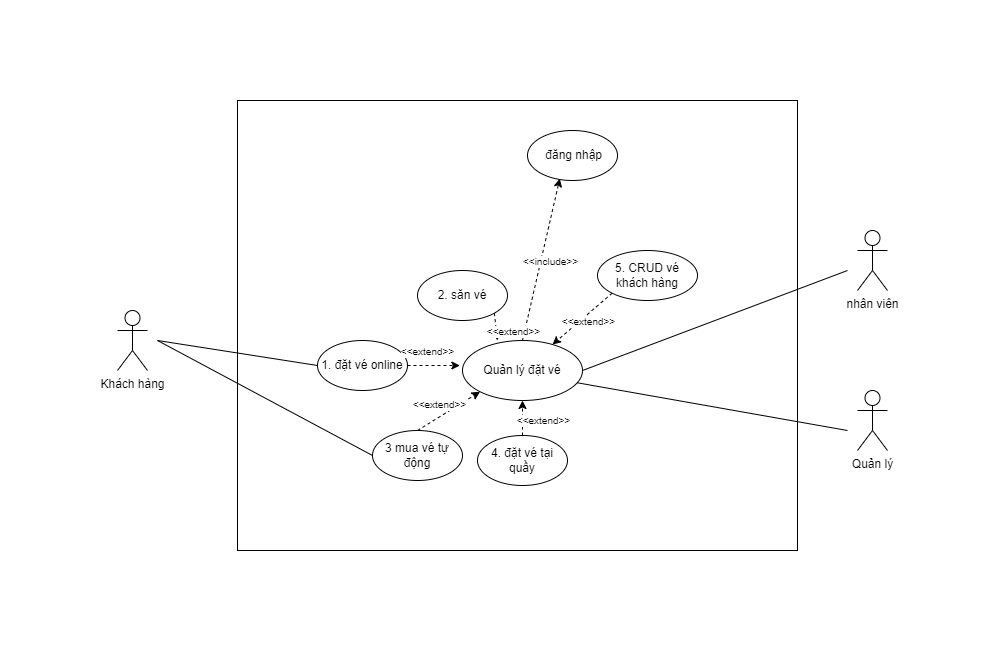

The diagram above was exported from draw.io. Its source (the exported page's mxGraphModel, read from the mxfile embedded in the PNG):
<mxGraphModel dx="1038" dy="521" grid="1" gridSize="10" guides="1" tooltips="1" connect="1" arrows="1" fold="1" page="1" pageScale="1" pageWidth="850" pageHeight="1100" math="0" shadow="0">
  <root>
    <mxCell id="0" />
    <mxCell id="1" parent="0" />
    <mxCell id="JS-C0xte93XMqFYqkr9B-1" value="" style="rounded=0;whiteSpace=wrap;html=1;fontSize=10;" vertex="1" parent="1">
      <mxGeometry x="200" y="130" width="560" height="450" as="geometry" />
    </mxCell>
    <mxCell id="JS-C0xte93XMqFYqkr9B-2" value="Khách hàng" style="shape=umlActor;verticalLabelPosition=bottom;verticalAlign=top;html=1;outlineConnect=0;" vertex="1" parent="1">
      <mxGeometry x="80" y="340" width="30" height="60" as="geometry" />
    </mxCell>
    <mxCell id="JS-C0xte93XMqFYqkr9B-3" value="nhân viên" style="shape=umlActor;verticalLabelPosition=bottom;verticalAlign=top;html=1;outlineConnect=0;" vertex="1" parent="1">
      <mxGeometry x="820" y="260" width="30" height="60" as="geometry" />
    </mxCell>
    <mxCell id="JS-C0xte93XMqFYqkr9B-7" value="Quản lý đặt vé" style="ellipse;whiteSpace=wrap;html=1;" vertex="1" parent="1">
      <mxGeometry x="425" y="370" width="120" height="60" as="geometry" />
    </mxCell>
    <mxCell id="JS-C0xte93XMqFYqkr9B-10" value="&amp;nbsp;đăng nhập" style="ellipse;whiteSpace=wrap;html=1;" vertex="1" parent="1">
      <mxGeometry x="490" y="160" width="90" height="50" as="geometry" />
    </mxCell>
    <mxCell id="JS-C0xte93XMqFYqkr9B-18" value="1. đặt vé online" style="ellipse;whiteSpace=wrap;html=1;" vertex="1" parent="1">
      <mxGeometry x="280" y="370" width="90" height="50" as="geometry" />
    </mxCell>
    <mxCell id="JS-C0xte93XMqFYqkr9B-19" value="4. đặt vé tại quầy" style="ellipse;whiteSpace=wrap;html=1;" vertex="1" parent="1">
      <mxGeometry x="440" y="465" width="90" height="50" as="geometry" />
    </mxCell>
    <mxCell id="JS-C0xte93XMqFYqkr9B-20" value="" style="endArrow=classic;html=1;rounded=0;exitX=1;exitY=0.5;exitDx=0;exitDy=0;entryX=-0.022;entryY=0.417;entryDx=0;entryDy=0;dashed=1;entryPerimeter=0;" edge="1" parent="1" source="JS-C0xte93XMqFYqkr9B-18" target="JS-C0xte93XMqFYqkr9B-7">
      <mxGeometry width="50" height="50" relative="1" as="geometry">
        <mxPoint x="473.13120370187676" y="242.65041025742232" as="sourcePoint" />
        <mxPoint x="420.68000000000006" y="270.24" as="targetPoint" />
      </mxGeometry>
    </mxCell>
    <mxCell id="JS-C0xte93XMqFYqkr9B-21" value="&amp;lt;&amp;lt;extend&amp;gt;&amp;gt;" style="edgeLabel;html=1;align=center;verticalAlign=middle;resizable=0;points=[];fontSize=10;" vertex="1" connectable="0" parent="JS-C0xte93XMqFYqkr9B-20">
      <mxGeometry x="-0.3901" y="1" relative="1" as="geometry">
        <mxPoint x="3" y="-14" as="offset" />
      </mxGeometry>
    </mxCell>
    <mxCell id="JS-C0xte93XMqFYqkr9B-22" value="" style="endArrow=classic;html=1;rounded=0;exitX=0.5;exitY=0;exitDx=0;exitDy=0;entryX=0.5;entryY=1;entryDx=0;entryDy=0;dashed=1;" edge="1" parent="1" source="JS-C0xte93XMqFYqkr9B-19" target="JS-C0xte93XMqFYqkr9B-7">
      <mxGeometry width="50" height="50" relative="1" as="geometry">
        <mxPoint x="379.9999999999991" y="385" as="sourcePoint" />
        <mxPoint x="437.3600000000001" y="405.02" as="targetPoint" />
      </mxGeometry>
    </mxCell>
    <mxCell id="JS-C0xte93XMqFYqkr9B-23" value="&amp;lt;&amp;lt;extend&amp;gt;&amp;gt;" style="edgeLabel;html=1;align=center;verticalAlign=middle;resizable=0;points=[];fontSize=10;" vertex="1" connectable="0" parent="JS-C0xte93XMqFYqkr9B-22">
      <mxGeometry x="-0.3901" y="1" relative="1" as="geometry">
        <mxPoint x="21" y="-5" as="offset" />
      </mxGeometry>
    </mxCell>
    <mxCell id="JS-C0xte93XMqFYqkr9B-24" value="" style="endArrow=none;html=1;rounded=0;fontSize=10;entryX=0;entryY=0.5;entryDx=0;entryDy=0;" edge="1" parent="1" target="JS-C0xte93XMqFYqkr9B-18">
      <mxGeometry width="50" height="50" relative="1" as="geometry">
        <mxPoint x="120" y="370" as="sourcePoint" />
        <mxPoint x="610" y="390" as="targetPoint" />
      </mxGeometry>
    </mxCell>
    <mxCell id="JS-C0xte93XMqFYqkr9B-25" value="" style="endArrow=none;html=1;rounded=0;fontSize=10;exitX=1;exitY=0.5;exitDx=0;exitDy=0;" edge="1" parent="1" source="JS-C0xte93XMqFYqkr9B-7">
      <mxGeometry width="50" height="50" relative="1" as="geometry">
        <mxPoint x="560" y="440" as="sourcePoint" />
        <mxPoint x="810" y="300" as="targetPoint" />
      </mxGeometry>
    </mxCell>
    <mxCell id="JS-C0xte93XMqFYqkr9B-26" value="&amp;lt;&amp;lt;include&amp;gt;&amp;gt;" style="endArrow=classic;html=1;rounded=0;fontSize=10;entryX=0.359;entryY=0.962;entryDx=0;entryDy=0;entryPerimeter=0;exitX=0.5;exitY=0;exitDx=0;exitDy=0;dashed=1;" edge="1" parent="1" source="JS-C0xte93XMqFYqkr9B-7" target="JS-C0xte93XMqFYqkr9B-10">
      <mxGeometry x="-0.004" y="-9" width="50" height="50" relative="1" as="geometry">
        <mxPoint x="560" y="440" as="sourcePoint" />
        <mxPoint x="610" y="390" as="targetPoint" />
        <Array as="points" />
        <mxPoint x="1" as="offset" />
      </mxGeometry>
    </mxCell>
    <mxCell id="JS-C0xte93XMqFYqkr9B-27" value="2. săn vé" style="ellipse;whiteSpace=wrap;html=1;" vertex="1" parent="1">
      <mxGeometry x="380" y="300" width="90" height="50" as="geometry" />
    </mxCell>
    <mxCell id="JS-C0xte93XMqFYqkr9B-28" value="3 mua vé tự động" style="ellipse;whiteSpace=wrap;html=1;" vertex="1" parent="1">
      <mxGeometry x="335" y="460" width="90" height="50" as="geometry" />
    </mxCell>
    <mxCell id="JS-C0xte93XMqFYqkr9B-29" value="" style="endArrow=classic;html=1;rounded=0;exitX=0.5;exitY=0;exitDx=0;exitDy=0;entryX=0;entryY=1;entryDx=0;entryDy=0;dashed=1;" edge="1" parent="1" source="JS-C0xte93XMqFYqkr9B-28" target="JS-C0xte93XMqFYqkr9B-7">
      <mxGeometry width="50" height="50" relative="1" as="geometry">
        <mxPoint x="379.9999999999991" y="405" as="sourcePoint" />
        <mxPoint x="432.3600000000001" y="405.02" as="targetPoint" />
      </mxGeometry>
    </mxCell>
    <mxCell id="JS-C0xte93XMqFYqkr9B-30" value="&amp;lt;&amp;lt;extend&amp;gt;&amp;gt;" style="edgeLabel;html=1;align=center;verticalAlign=middle;resizable=0;points=[];fontSize=10;" vertex="1" connectable="0" parent="JS-C0xte93XMqFYqkr9B-29">
      <mxGeometry x="-0.3901" y="1" relative="1" as="geometry">
        <mxPoint x="3" y="-14" as="offset" />
      </mxGeometry>
    </mxCell>
    <mxCell id="JS-C0xte93XMqFYqkr9B-31" value="" style="endArrow=classic;html=1;rounded=0;exitX=1;exitY=1;exitDx=0;exitDy=0;dashed=1;" edge="1" parent="1" source="JS-C0xte93XMqFYqkr9B-27">
      <mxGeometry width="50" height="50" relative="1" as="geometry">
        <mxPoint x="390.0000000000002" y="470" as="sourcePoint" />
        <mxPoint x="460" y="370" as="targetPoint" />
      </mxGeometry>
    </mxCell>
    <mxCell id="JS-C0xte93XMqFYqkr9B-32" value="&amp;lt;&amp;lt;extend&amp;gt;&amp;gt;" style="edgeLabel;html=1;align=center;verticalAlign=middle;resizable=0;points=[];fontSize=10;" vertex="1" connectable="0" parent="JS-C0xte93XMqFYqkr9B-31">
      <mxGeometry x="-0.3901" y="1" relative="1" as="geometry">
        <mxPoint x="17" y="10" as="offset" />
      </mxGeometry>
    </mxCell>
    <mxCell id="JS-C0xte93XMqFYqkr9B-33" value="" style="endArrow=none;html=1;rounded=0;fontSize=10;entryX=0;entryY=0.5;entryDx=0;entryDy=0;" edge="1" parent="1" target="JS-C0xte93XMqFYqkr9B-28">
      <mxGeometry width="50" height="50" relative="1" as="geometry">
        <mxPoint x="120" y="370" as="sourcePoint" />
        <mxPoint x="290.0000000000007" y="405" as="targetPoint" />
      </mxGeometry>
    </mxCell>
    <mxCell id="JS-C0xte93XMqFYqkr9B-34" value="5. CRUD vé khách hàng" style="ellipse;whiteSpace=wrap;html=1;" vertex="1" parent="1">
      <mxGeometry x="560" y="280" width="100" height="50" as="geometry" />
    </mxCell>
    <mxCell id="JS-C0xte93XMqFYqkr9B-35" value="" style="endArrow=classic;html=1;rounded=0;exitX=0;exitY=1;exitDx=0;exitDy=0;dashed=1;" edge="1" parent="1" source="JS-C0xte93XMqFYqkr9B-34" target="JS-C0xte93XMqFYqkr9B-7">
      <mxGeometry width="50" height="50" relative="1" as="geometry">
        <mxPoint x="605.0000000000002" y="475" as="sourcePoint" />
        <mxPoint x="537.6709333538709" y="431.09023142777505" as="targetPoint" />
      </mxGeometry>
    </mxCell>
    <mxCell id="JS-C0xte93XMqFYqkr9B-36" value="&amp;lt;&amp;lt;extend&amp;gt;&amp;gt;" style="edgeLabel;html=1;align=center;verticalAlign=middle;resizable=0;points=[];fontSize=10;" vertex="1" connectable="0" parent="JS-C0xte93XMqFYqkr9B-35">
      <mxGeometry x="-0.3901" y="1" relative="1" as="geometry">
        <mxPoint x="-7" y="11" as="offset" />
      </mxGeometry>
    </mxCell>
    <mxCell id="JS-C0xte93XMqFYqkr9B-101" value="" style="endArrow=none;html=1;rounded=0;fontSize=10;exitX=0.955;exitY=0.704;exitDx=0;exitDy=0;exitPerimeter=0;" edge="1" parent="1" source="JS-C0xte93XMqFYqkr9B-7">
      <mxGeometry width="50" height="50" relative="1" as="geometry">
        <mxPoint x="555.0000000000002" y="300" as="sourcePoint" />
        <mxPoint x="810" y="460" as="targetPoint" />
        <Array as="points" />
      </mxGeometry>
    </mxCell>
    <mxCell id="JS-C0xte93XMqFYqkr9B-168" value="Quản lý" style="shape=umlActor;verticalLabelPosition=bottom;verticalAlign=top;html=1;outlineConnect=0;" vertex="1" parent="1">
      <mxGeometry x="820" y="420" width="30" height="60" as="geometry" />
    </mxCell>
  </root>
</mxGraphModel>